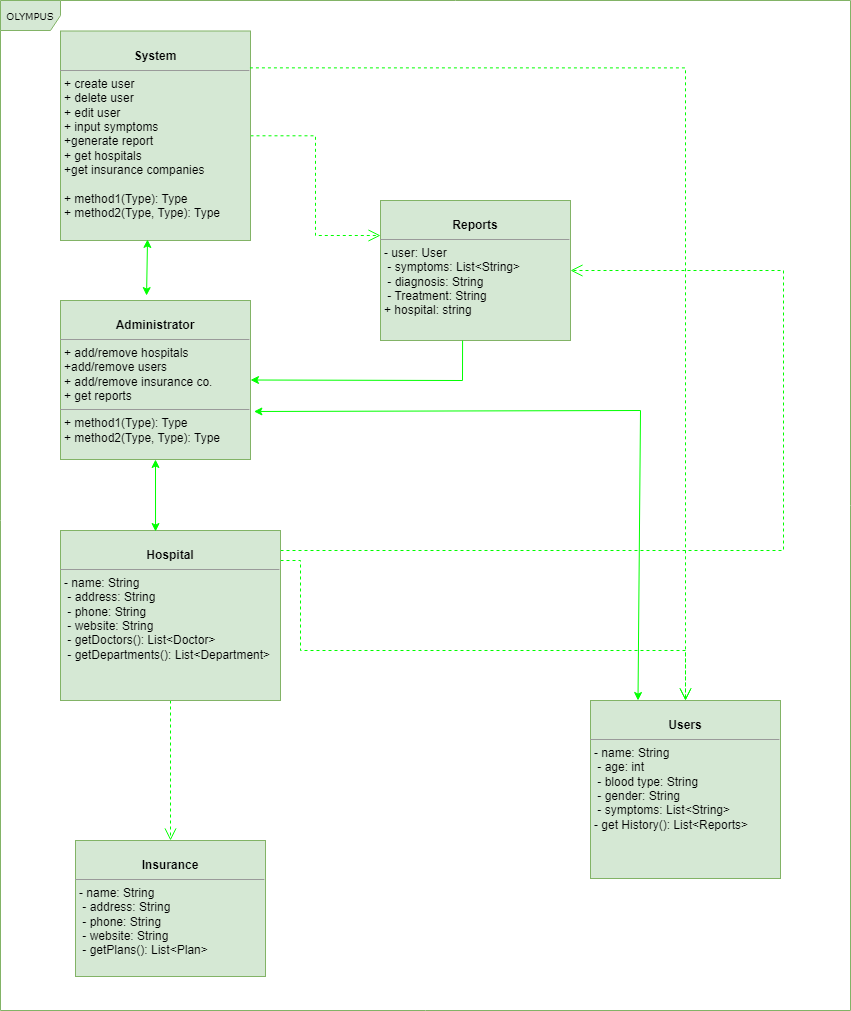

The diagram above was exported from draw.io. Its source (the exported page's mxGraphModel, read from the mxfile embedded in the PNG):
<mxGraphModel dx="1146" dy="755" grid="1" gridSize="10" guides="1" tooltips="1" connect="1" arrows="1" fold="1" page="1" pageScale="1" pageWidth="850" pageHeight="1100" background="none" math="0" shadow="0">
  <root>
    <mxCell id="0" />
    <mxCell id="1" parent="0" />
    <mxCell id="17acba5748e5396b-1" value="OLYMPUS" style="shape=umlFrame;whiteSpace=wrap;html=1;rounded=0;shadow=0;comic=0;labelBackgroundColor=none;strokeWidth=1;fontFamily=Verdana;fontSize=10;align=center;fillColor=#d5e8d4;strokeColor=#82b366;" parent="1" vertex="1">
      <mxGeometry y="20" width="850" height="1010" as="geometry" />
    </mxCell>
    <mxCell id="5d2195bd80daf111-10" value="&lt;p style=&quot;margin:0px;margin-top:4px;text-align:center;&quot;&gt;&lt;br&gt;&lt;b&gt;Users&lt;/b&gt;&lt;/p&gt;&lt;hr size=&quot;1&quot;&gt;&lt;p style=&quot;margin:0px;margin-left:4px;&quot;&gt;- name: String&lt;/p&gt;&lt;p style=&quot;margin:0px;margin-left:4px;&quot;&gt;&amp;nbsp;- age: int&amp;nbsp;&lt;/p&gt;&lt;p style=&quot;margin:0px;margin-left:4px;&quot;&gt;&amp;nbsp;- blood type: String&amp;nbsp;&lt;/p&gt;&lt;p style=&quot;margin:0px;margin-left:4px;&quot;&gt;&amp;nbsp;- gender: String&lt;/p&gt;&lt;p style=&quot;margin:0px;margin-left:4px;&quot;&gt;&amp;nbsp;- symptoms: List&amp;lt;String&amp;gt;&lt;br&gt;    - get History(): List&amp;lt;Reports&amp;gt;&lt;br&gt;&lt;/p&gt;" style="verticalAlign=top;align=left;overflow=fill;fontSize=12;fontFamily=Helvetica;html=1;rounded=0;shadow=0;comic=0;labelBackgroundColor=none;strokeWidth=1;fillColor=#d5e8d4;strokeColor=#82b366;" parent="1" vertex="1">
      <mxGeometry x="590" y="720" width="190" height="178" as="geometry" />
    </mxCell>
    <mxCell id="5d2195bd80daf111-12" value="&lt;p style=&quot;margin:0px;margin-top:4px;text-align:center;&quot;&gt;&lt;br&gt;&lt;b&gt;Insurance&lt;/b&gt;&lt;/p&gt;&lt;hr size=&quot;1&quot;&gt;&lt;p style=&quot;margin:0px;margin-left:4px;&quot;&gt;- name: String&lt;/p&gt;&lt;p style=&quot;margin:0px;margin-left:4px;&quot;&gt;&amp;nbsp;- address: String&lt;/p&gt;&lt;p style=&quot;margin:0px;margin-left:4px;&quot;&gt;&amp;nbsp;- phone: String&amp;nbsp;&lt;/p&gt;&lt;p style=&quot;margin:0px;margin-left:4px;&quot;&gt;&amp;nbsp;- website: String&lt;/p&gt;&lt;p style=&quot;margin:0px;margin-left:4px;&quot;&gt;&amp;nbsp;- getPlans(): List&amp;lt;Plan&amp;gt;&lt;br&gt;&lt;/p&gt;" style="verticalAlign=top;align=left;overflow=fill;fontSize=12;fontFamily=Helvetica;html=1;rounded=0;shadow=0;comic=0;labelBackgroundColor=none;strokeWidth=1;fillColor=#d5e8d4;strokeColor=#82b366;" parent="1" vertex="1">
      <mxGeometry x="75" y="860" width="190" height="136" as="geometry" />
    </mxCell>
    <mxCell id="5d2195bd80daf111-15" value="&lt;p style=&quot;margin:0px;margin-top:4px;text-align:center;&quot;&gt;&lt;br&gt;&lt;b&gt;Reports&lt;/b&gt;&lt;/p&gt;&lt;hr size=&quot;1&quot;&gt;&lt;p style=&quot;margin:0px;margin-left:4px;&quot;&gt; - user: User&lt;/p&gt;&lt;p style=&quot;margin:0px;margin-left:4px;&quot;&gt;&amp;nbsp;- symptoms: List&amp;lt;String&amp;gt;&amp;nbsp;&lt;/p&gt;&lt;p style=&quot;margin:0px;margin-left:4px;&quot;&gt;&amp;nbsp;- diagnosis: String&lt;/p&gt;&lt;p style=&quot;margin:0px;margin-left:4px;&quot;&gt;&amp;nbsp;- Treatment: String&lt;br&gt;&lt;/p&gt;&lt;p style=&quot;margin:0px;margin-left:4px;&quot;&gt;+ hospital: string&lt;/p&gt;" style="verticalAlign=top;align=left;overflow=fill;fontSize=12;fontFamily=Helvetica;html=1;rounded=0;shadow=0;comic=0;labelBackgroundColor=none;strokeWidth=1;fillColor=#d5e8d4;strokeColor=#82b366;" parent="1" vertex="1">
      <mxGeometry x="380" y="220" width="190" height="140" as="geometry" />
    </mxCell>
    <mxCell id="5d2195bd80daf111-21" style="edgeStyle=orthogonalEdgeStyle;rounded=0;html=1;labelBackgroundColor=none;startFill=0;endArrow=open;endFill=0;endSize=10;fontFamily=Verdana;fontSize=10;dashed=1;entryX=0;entryY=0.25;entryDx=0;entryDy=0;strokeColor=#00FF00;" parent="1" source="5d2195bd80daf111-18" target="5d2195bd80daf111-15" edge="1">
      <mxGeometry relative="1" as="geometry">
        <mxPoint x="350" y="97" as="targetPoint" />
      </mxGeometry>
    </mxCell>
    <mxCell id="5d2195bd80daf111-18" value="&lt;p style=&quot;margin:0px;margin-top:4px;text-align:center;&quot;&gt;&lt;br&gt;&lt;b&gt;System&lt;/b&gt;&lt;/p&gt;&lt;hr size=&quot;1&quot;&gt;&lt;p style=&quot;margin:0px;margin-left:4px;&quot;&gt;+ create user&lt;br&gt;+ delete user&lt;/p&gt;&lt;p style=&quot;margin:0px;margin-left:4px;&quot;&gt;+ edit user&amp;nbsp;&lt;/p&gt;&lt;p style=&quot;margin:0px;margin-left:4px;&quot;&gt;+ input symptoms&lt;/p&gt;&lt;p style=&quot;margin:0px;margin-left:4px;&quot;&gt;+generate report&lt;/p&gt;&lt;p style=&quot;margin:0px;margin-left:4px;&quot;&gt;+ get hospitals&lt;/p&gt;&lt;p style=&quot;margin:0px;margin-left:4px;&quot;&gt;+get insurance companies&lt;/p&gt;&lt;p style=&quot;margin:0px;margin-left:4px;&quot;&gt;&lt;br&gt;&lt;/p&gt;&lt;p style=&quot;margin:0px;margin-left:4px;&quot;&gt;+ method1(Type): Type&lt;br style=&quot;border-color: var(--border-color);&quot;&gt;+ method2(Type, Type): Type&lt;br&gt;&lt;/p&gt;" style="verticalAlign=top;align=left;overflow=fill;fontSize=12;fontFamily=Helvetica;html=1;rounded=0;shadow=0;comic=0;labelBackgroundColor=none;strokeWidth=1;fillColor=#d5e8d4;strokeColor=#82b366;" parent="1" vertex="1">
      <mxGeometry x="60" y="50.5" width="190" height="209.5" as="geometry" />
    </mxCell>
    <mxCell id="5d2195bd80daf111-19" value="&lt;p style=&quot;margin:0px;margin-top:4px;text-align:center;&quot;&gt;&lt;br&gt;&lt;b&gt;Administrator&lt;/b&gt;&lt;/p&gt;&lt;hr size=&quot;1&quot;&gt;&lt;p style=&quot;margin:0px;margin-left:4px;&quot;&gt;+ add/remove hospitals&lt;/p&gt;&lt;p style=&quot;margin:0px;margin-left:4px;&quot;&gt;+add/remove users&amp;nbsp;&lt;/p&gt;&lt;p style=&quot;margin:0px;margin-left:4px;&quot;&gt;+ add/remove insurance co.&amp;nbsp;&lt;/p&gt;&lt;p style=&quot;margin:0px;margin-left:4px;&quot;&gt;+ get reports&lt;/p&gt;&lt;hr size=&quot;1&quot;&gt;&lt;p style=&quot;margin:0px;margin-left:4px;&quot;&gt;+ method1(Type): Type&lt;br&gt;+ method2(Type, Type): Type&lt;/p&gt;" style="verticalAlign=top;align=left;overflow=fill;fontSize=12;fontFamily=Helvetica;html=1;rounded=0;shadow=0;comic=0;labelBackgroundColor=none;strokeWidth=1;fillColor=#d5e8d4;strokeColor=#82b366;" parent="1" vertex="1">
      <mxGeometry x="60" y="320" width="190" height="159" as="geometry" />
    </mxCell>
    <mxCell id="5d2195bd80daf111-30" style="edgeStyle=orthogonalEdgeStyle;rounded=0;html=1;dashed=1;labelBackgroundColor=none;startFill=0;endArrow=open;endFill=0;endSize=10;fontFamily=Verdana;fontSize=10;strokeColor=#00FF00;" parent="1" source="5d2195bd80daf111-20" target="5d2195bd80daf111-10" edge="1">
      <mxGeometry relative="1" as="geometry">
        <Array as="points">
          <mxPoint x="300" y="580" />
          <mxPoint x="300" y="670" />
        </Array>
      </mxGeometry>
    </mxCell>
    <mxCell id="5d2195bd80daf111-31" style="edgeStyle=orthogonalEdgeStyle;rounded=0;html=1;dashed=1;labelBackgroundColor=none;startFill=0;endArrow=open;endFill=0;endSize=10;fontFamily=Verdana;fontSize=10;entryX=1;entryY=0.5;entryDx=0;entryDy=0;strokeColor=#00FF00;" parent="1" source="5d2195bd80daf111-20" target="5d2195bd80daf111-15" edge="1">
      <mxGeometry relative="1" as="geometry">
        <Array as="points">
          <mxPoint x="783" y="570" />
          <mxPoint x="783" y="290" />
        </Array>
        <mxPoint x="650" y="570" as="targetPoint" />
      </mxGeometry>
    </mxCell>
    <mxCell id="5d2195bd80daf111-32" style="edgeStyle=orthogonalEdgeStyle;rounded=0;html=1;dashed=1;labelBackgroundColor=none;startFill=0;endArrow=open;endFill=0;endSize=10;fontFamily=Verdana;fontSize=10;strokeColor=#00FF00;" parent="1" source="5d2195bd80daf111-20" target="5d2195bd80daf111-12" edge="1">
      <mxGeometry relative="1" as="geometry">
        <Array as="points">
          <mxPoint x="170" y="780" />
        </Array>
      </mxGeometry>
    </mxCell>
    <mxCell id="5d2195bd80daf111-20" value="&lt;p style=&quot;margin:0px;margin-top:4px;text-align:center;&quot;&gt;&lt;br&gt;&lt;b&gt;Hospital&lt;/b&gt;&lt;/p&gt;&lt;hr size=&quot;1&quot;&gt;&lt;p style=&quot;margin:0px;margin-left:4px;&quot;&gt; - name: String&lt;/p&gt;&lt;p style=&quot;margin:0px;margin-left:4px;&quot;&gt;&amp;nbsp;- address: String&amp;nbsp;&lt;/p&gt;&lt;p style=&quot;margin:0px;margin-left:4px;&quot;&gt;&amp;nbsp;- phone: String&lt;/p&gt;&lt;p style=&quot;margin:0px;margin-left:4px;&quot;&gt;&amp;nbsp;- website: String&lt;/p&gt;&lt;p style=&quot;margin:0px;margin-left:4px;&quot;&gt;&amp;nbsp;- getDoctors(): List&amp;lt;Doctor&amp;gt;&lt;/p&gt;&lt;p style=&quot;margin:0px;margin-left:4px;&quot;&gt;&amp;nbsp;- getDepartments(): List&amp;lt;Department&amp;gt;&lt;br&gt;&lt;/p&gt;" style="verticalAlign=top;align=left;overflow=fill;fontSize=12;fontFamily=Helvetica;html=1;rounded=0;shadow=0;comic=0;labelBackgroundColor=none;strokeWidth=1;fillColor=#d5e8d4;strokeColor=#82b366;" parent="1" vertex="1">
      <mxGeometry x="60" y="550" width="220" height="170" as="geometry" />
    </mxCell>
    <mxCell id="H8aOkh9j1MgFRZLJnGqG-1" value="" style="endArrow=classic;startArrow=classic;html=1;rounded=0;entryX=0.458;entryY=0.995;entryDx=0;entryDy=0;entryPerimeter=0;exitX=0.453;exitY=-0.031;exitDx=0;exitDy=0;exitPerimeter=0;strokeColor=#00FF00;" edge="1" parent="1" source="5d2195bd80daf111-19" target="5d2195bd80daf111-18">
      <mxGeometry width="50" height="50" relative="1" as="geometry">
        <mxPoint x="120" y="320" as="sourcePoint" />
        <mxPoint x="170" y="270" as="targetPoint" />
      </mxGeometry>
    </mxCell>
    <mxCell id="H8aOkh9j1MgFRZLJnGqG-2" value="" style="endArrow=classic;html=1;rounded=0;entryX=1;entryY=0.5;entryDx=0;entryDy=0;exitX=0.432;exitY=1;exitDx=0;exitDy=0;exitPerimeter=0;strokeColor=#00FF00;" edge="1" parent="1" source="5d2195bd80daf111-15" target="5d2195bd80daf111-19">
      <mxGeometry width="50" height="50" relative="1" as="geometry">
        <mxPoint x="360" y="420" as="sourcePoint" />
        <mxPoint x="410" y="370" as="targetPoint" />
        <Array as="points">
          <mxPoint x="462" y="400" />
        </Array>
      </mxGeometry>
    </mxCell>
    <mxCell id="H8aOkh9j1MgFRZLJnGqG-3" style="edgeStyle=orthogonalEdgeStyle;rounded=0;html=1;labelBackgroundColor=none;startFill=0;endArrow=open;endFill=0;endSize=10;fontFamily=Verdana;fontSize=10;dashed=1;exitX=0.997;exitY=0.176;exitDx=0;exitDy=0;exitPerimeter=0;strokeColor=#00FF00;" edge="1" parent="1" source="5d2195bd80daf111-18" target="5d2195bd80daf111-10">
      <mxGeometry relative="1" as="geometry">
        <mxPoint x="280" y="85" as="sourcePoint" />
        <mxPoint x="670" y="205" as="targetPoint" />
      </mxGeometry>
    </mxCell>
    <mxCell id="H8aOkh9j1MgFRZLJnGqG-5" value="" style="endArrow=classic;startArrow=classic;html=1;rounded=0;entryX=0.5;entryY=1;entryDx=0;entryDy=0;exitX=0.432;exitY=0.006;exitDx=0;exitDy=0;exitPerimeter=0;strokeColor=#00FF00;" edge="1" parent="1" source="5d2195bd80daf111-20" target="5d2195bd80daf111-19">
      <mxGeometry width="50" height="50" relative="1" as="geometry">
        <mxPoint x="120" y="540" as="sourcePoint" />
        <mxPoint x="170" y="490" as="targetPoint" />
      </mxGeometry>
    </mxCell>
    <mxCell id="H8aOkh9j1MgFRZLJnGqG-6" value="" style="endArrow=classic;startArrow=classic;html=1;rounded=0;entryX=0.25;entryY=0;entryDx=0;entryDy=0;exitX=1.018;exitY=0.698;exitDx=0;exitDy=0;exitPerimeter=0;strokeColor=#00FF00;" edge="1" parent="1" source="5d2195bd80daf111-19" target="5d2195bd80daf111-10">
      <mxGeometry width="50" height="50" relative="1" as="geometry">
        <mxPoint x="470" y="800" as="sourcePoint" />
        <mxPoint x="520" y="750" as="targetPoint" />
        <Array as="points">
          <mxPoint x="640" y="430" />
        </Array>
      </mxGeometry>
    </mxCell>
  </root>
</mxGraphModel>